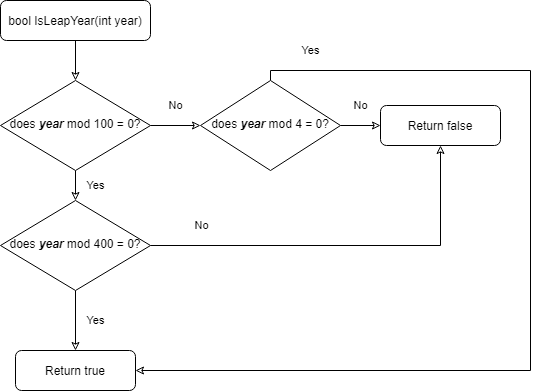

The diagram above was exported from draw.io. Its source (the exported page's mxGraphModel, read from the mxfile embedded in the PNG):
<mxGraphModel dx="1673" dy="896" grid="1" gridSize="10" guides="1" tooltips="1" connect="1" arrows="1" fold="1" page="1" pageScale="1" pageWidth="827" pageHeight="1169" math="0" shadow="0">
  <root>
    <mxCell id="WIyWlLk6GJQsqaUBKTNV-0" />
    <mxCell id="WIyWlLk6GJQsqaUBKTNV-1" parent="WIyWlLk6GJQsqaUBKTNV-0" />
    <mxCell id="N4jqVx5W80gv7P4X1mKc-1" style="edgeStyle=orthogonalEdgeStyle;rounded=0;orthogonalLoop=1;jettySize=auto;html=1;exitX=0.5;exitY=1;exitDx=0;exitDy=0;entryX=0.5;entryY=0;entryDx=0;entryDy=0;labelBackgroundColor=none;fontSize=11;endFill=0;" edge="1" parent="WIyWlLk6GJQsqaUBKTNV-1" source="WIyWlLk6GJQsqaUBKTNV-3" target="WIyWlLk6GJQsqaUBKTNV-6">
      <mxGeometry relative="1" as="geometry" />
    </mxCell>
    <mxCell id="WIyWlLk6GJQsqaUBKTNV-3" value="bool IsLeapYear(int year)" style="rounded=1;whiteSpace=wrap;html=1;fontSize=12;glass=0;strokeWidth=1;shadow=0;" parent="WIyWlLk6GJQsqaUBKTNV-1" vertex="1">
      <mxGeometry x="120" y="80" width="150" height="40" as="geometry" />
    </mxCell>
    <mxCell id="N4jqVx5W80gv7P4X1mKc-2" value="Yes" style="edgeStyle=orthogonalEdgeStyle;rounded=0;orthogonalLoop=1;jettySize=auto;html=1;exitX=0.5;exitY=1;exitDx=0;exitDy=0;entryX=0.5;entryY=0;entryDx=0;entryDy=0;labelBackgroundColor=none;fontSize=11;endFill=0;" edge="1" parent="WIyWlLk6GJQsqaUBKTNV-1" source="WIyWlLk6GJQsqaUBKTNV-6" target="WIyWlLk6GJQsqaUBKTNV-10">
      <mxGeometry y="20" relative="1" as="geometry">
        <Array as="points">
          <mxPoint x="195" y="250" />
          <mxPoint x="195" y="280" />
        </Array>
        <mxPoint as="offset" />
      </mxGeometry>
    </mxCell>
    <mxCell id="N4jqVx5W80gv7P4X1mKc-7" value="No" style="edgeStyle=orthogonalEdgeStyle;rounded=0;orthogonalLoop=1;jettySize=auto;html=1;exitX=1;exitY=0.5;exitDx=0;exitDy=0;entryX=0;entryY=0.5;entryDx=0;entryDy=0;labelBackgroundColor=none;fontSize=11;endFill=0;" edge="1" parent="WIyWlLk6GJQsqaUBKTNV-1" source="WIyWlLk6GJQsqaUBKTNV-6" target="N4jqVx5W80gv7P4X1mKc-6">
      <mxGeometry y="20" relative="1" as="geometry">
        <mxPoint as="offset" />
      </mxGeometry>
    </mxCell>
    <mxCell id="WIyWlLk6GJQsqaUBKTNV-6" value="does&amp;nbsp;&lt;i style=&quot;font-weight: bold&quot;&gt;year&lt;/i&gt;&amp;nbsp;mod 100 = 0?" style="rhombus;whiteSpace=wrap;html=1;shadow=0;fontFamily=Helvetica;fontSize=12;align=center;strokeWidth=1;spacing=6;spacingTop=-4;" parent="WIyWlLk6GJQsqaUBKTNV-1" vertex="1">
      <mxGeometry x="120" y="160" width="150" height="90" as="geometry" />
    </mxCell>
    <mxCell id="N4jqVx5W80gv7P4X1mKc-3" value="Yes" style="edgeStyle=orthogonalEdgeStyle;rounded=0;orthogonalLoop=1;jettySize=auto;html=1;exitX=0.5;exitY=1;exitDx=0;exitDy=0;entryX=0.5;entryY=0;entryDx=0;entryDy=0;labelBackgroundColor=none;fontSize=11;endFill=0;" edge="1" parent="WIyWlLk6GJQsqaUBKTNV-1" source="WIyWlLk6GJQsqaUBKTNV-10" target="WIyWlLk6GJQsqaUBKTNV-11">
      <mxGeometry y="20" relative="1" as="geometry">
        <mxPoint as="offset" />
      </mxGeometry>
    </mxCell>
    <mxCell id="N4jqVx5W80gv7P4X1mKc-11" value="No" style="edgeStyle=orthogonalEdgeStyle;rounded=0;orthogonalLoop=1;jettySize=auto;html=1;exitX=1;exitY=0.5;exitDx=0;exitDy=0;entryX=0.5;entryY=1;entryDx=0;entryDy=0;labelBackgroundColor=none;fontSize=11;endFill=0;" edge="1" parent="WIyWlLk6GJQsqaUBKTNV-1" source="WIyWlLk6GJQsqaUBKTNV-10" target="N4jqVx5W80gv7P4X1mKc-10">
      <mxGeometry x="-0.7368" y="20" relative="1" as="geometry">
        <mxPoint as="offset" />
      </mxGeometry>
    </mxCell>
    <mxCell id="WIyWlLk6GJQsqaUBKTNV-10" value="does&amp;nbsp;&lt;i style=&quot;font-weight: bold&quot;&gt;year&lt;/i&gt;&amp;nbsp;mod 400 = 0?" style="rhombus;whiteSpace=wrap;html=1;shadow=0;fontFamily=Helvetica;fontSize=12;align=center;strokeWidth=1;spacing=6;spacingTop=-4;" parent="WIyWlLk6GJQsqaUBKTNV-1" vertex="1">
      <mxGeometry x="120" y="280" width="150" height="90" as="geometry" />
    </mxCell>
    <mxCell id="WIyWlLk6GJQsqaUBKTNV-11" value="Return true" style="rounded=1;whiteSpace=wrap;html=1;fontSize=12;glass=0;strokeWidth=1;shadow=0;" parent="WIyWlLk6GJQsqaUBKTNV-1" vertex="1">
      <mxGeometry x="135" y="430" width="120" height="40" as="geometry" />
    </mxCell>
    <mxCell id="N4jqVx5W80gv7P4X1mKc-9" value="No" style="edgeStyle=orthogonalEdgeStyle;rounded=0;orthogonalLoop=1;jettySize=auto;html=1;exitX=1;exitY=0.5;exitDx=0;exitDy=0;entryX=0;entryY=0.5;entryDx=0;entryDy=0;labelBackgroundColor=none;fontSize=11;endFill=0;" edge="1" parent="WIyWlLk6GJQsqaUBKTNV-1" source="N4jqVx5W80gv7P4X1mKc-6" target="N4jqVx5W80gv7P4X1mKc-10">
      <mxGeometry y="20" relative="1" as="geometry">
        <mxPoint x="490" y="210" as="targetPoint" />
        <Array as="points">
          <mxPoint x="500" y="205" />
        </Array>
        <mxPoint as="offset" />
      </mxGeometry>
    </mxCell>
    <mxCell id="N4jqVx5W80gv7P4X1mKc-12" value="Yes" style="edgeStyle=orthogonalEdgeStyle;rounded=0;orthogonalLoop=1;jettySize=auto;html=1;exitX=0.5;exitY=0;exitDx=0;exitDy=0;entryX=1;entryY=0.5;entryDx=0;entryDy=0;labelBackgroundColor=none;fontSize=11;endFill=0;" edge="1" parent="WIyWlLk6GJQsqaUBKTNV-1" source="N4jqVx5W80gv7P4X1mKc-6" target="WIyWlLk6GJQsqaUBKTNV-11">
      <mxGeometry x="-0.8958" y="20" relative="1" as="geometry">
        <Array as="points">
          <mxPoint x="390" y="150" />
          <mxPoint x="650" y="150" />
          <mxPoint x="650" y="450" />
        </Array>
        <mxPoint as="offset" />
      </mxGeometry>
    </mxCell>
    <mxCell id="N4jqVx5W80gv7P4X1mKc-6" value="does &lt;i style=&quot;font-weight: bold&quot;&gt;year&lt;/i&gt;&amp;nbsp;mod 4 = 0?" style="rhombus;whiteSpace=wrap;html=1;shadow=0;fontFamily=Helvetica;fontSize=12;align=center;strokeWidth=1;spacing=6;spacingTop=-4;" vertex="1" parent="WIyWlLk6GJQsqaUBKTNV-1">
      <mxGeometry x="320" y="160" width="140" height="90" as="geometry" />
    </mxCell>
    <mxCell id="N4jqVx5W80gv7P4X1mKc-10" value="Return false" style="rounded=1;whiteSpace=wrap;html=1;fontSize=12;glass=0;strokeWidth=1;shadow=0;" vertex="1" parent="WIyWlLk6GJQsqaUBKTNV-1">
      <mxGeometry x="500" y="185" width="120" height="40" as="geometry" />
    </mxCell>
  </root>
</mxGraphModel>